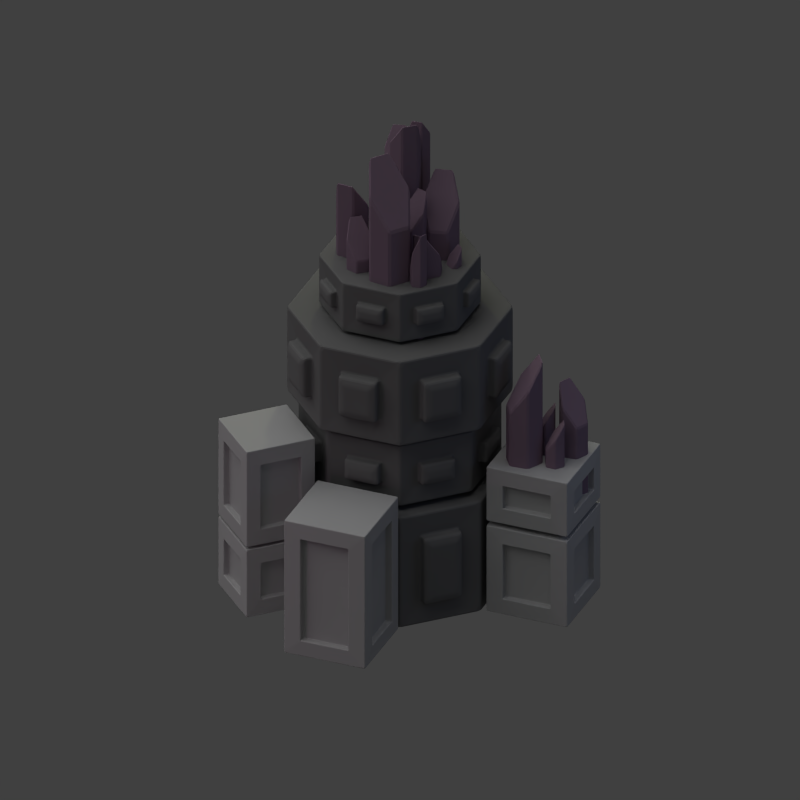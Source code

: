 # Source: millennium_cell.blend  (saved by Blender 2.69.0; exported with 4.5.12 LTS)
import bpy
from mathutils import Matrix  # noqa: F401  (used for matrix-valued properties, if any)

bpy.ops.wm.read_factory_settings(use_empty=True)
scene = bpy.context.scene
scene.name = 'Scene'

# ---- collections
col_collection_1 = bpy.data.collections.new('Collection 1'); scene.collection.children.link(col_collection_1)

# ---- materials (node trees are filled in below, after node groups)
mat_material_002 = bpy.data.materials.new('Material.002')
mat_material_002.alpha_threshold = 0.0
mat_material_002.use_transparent_shadow = False
mat_material_002.diffuse_color = (0.2598, 0.1813, 0.2448, 1.0)
mat_material_002.roughness = 0.5
mat_material_002.line_color = (0.0, 0.0, 0.0, 1.0)
mat_material = bpy.data.materials.new('Material')
mat_material.alpha_threshold = 0.0
mat_material.use_transparent_shadow = False
mat_material.diffuse_color = (0.4969, 0.4969, 0.4969, 1.0)
mat_material.roughness = 0.5
mat_material.line_color = (0.0, 0.0, 0.0, 1.0)
mat_material_001 = bpy.data.materials.new('Material.001')
mat_material_001.alpha_threshold = 0.0
mat_material_001.use_transparent_shadow = False
mat_material_001.diffuse_color = (0.1845, 0.1845, 0.1845, 1.0)
mat_material_001.roughness = 0.5
mat_material_001.line_color = (0.0, 0.0, 0.0, 1.0)

# ---- material node trees

# ---- world
world_world = bpy.data.worlds.new('World'); scene.world = world_world
world_world.color = (0.05088, 0.05088, 0.05088)
world_world.use_sun_shadow = False
world_world.sun_shadow_jitter_overblur = 0.0
world_world.cycles.sampling_method = 'MANUAL'
world_world.cycles.sample_map_resolution = 256

# ---- cameras
cam_camera = bpy.data.cameras.new('Camera')
cam_camera.type = 'ORTHO'
cam_camera.clip_end = 100.0
cam_camera.lens = 35.0
cam_camera.sensor_width = 32.0
cam_camera.sensor_height = 18.0
cam_camera.ortho_scale = 7.0
cam_camera.dof.focus_distance = 0.0
cam_camera.dof.aperture_fstop = 128.0

# ---- lights
light_point_001 = bpy.data.lights.new('Point.001', 'POINT')
light_point_001.color = (0.9202, 1.0, 0.5022)
light_point_001.transmission_factor = 0.0
light_point_001.energy = 50.0
light_point_001.shadow_buffer_clip_start = 0.5
light_point_001.shadow_soft_size = 0.1
light_point_001.shadow_maximum_resolution = 0.006
light_point_001.use_absolute_resolution = True
light_point_001.cycles.use_multiple_importance_sampling = False
light_point = bpy.data.lights.new('Point', 'POINT')
light_point.color = (1.0, 0.3752, 0.7897)
light_point.transmission_factor = 0.0
light_point.shadow_buffer_clip_start = 0.5
light_point.shadow_soft_size = 0.1
light_point.shadow_maximum_resolution = 0.006
light_point.use_absolute_resolution = True
light_point.cycles.use_multiple_importance_sampling = False
light_sun = bpy.data.lights.new('Sun', 'SUN')
light_sun.transmission_factor = 0.0
light_sun.angle = 1.571
light_sun.energy = 1.0
light_sun.shadow_buffer_clip_start = 0.5
light_sun.shadow_soft_size = 1.0
light_sun.shadow_cascade_max_distance = 1000.0
light_sun.cycles.use_multiple_importance_sampling = False
light_lamp = bpy.data.lights.new('Lamp', 'POINT')
light_lamp.color = (0.2646, 0.4485, 1.0)
light_lamp.transmission_factor = 0.0
light_lamp.cutoff_distance = 30.0
light_lamp.energy = 20.0
light_lamp.shadow_buffer_clip_start = 1.001
light_lamp.shadow_soft_size = 1.0
light_lamp.shadow_maximum_resolution = 0.006
light_lamp.use_absolute_resolution = True
light_lamp.cycles.use_multiple_importance_sampling = False

# ---- meshes
me_cylinder_034 = bpy.data.meshes.new('Cylinder.034')
me_cylinder_034.from_pydata([(0.0, 0.2327, -0.3851), (0.0, 0.2327, 1.223), (0.2016, 0.1164, -0.3851), (0.2016, 0.1164, 1.554), (0.2016, -0.1164, -0.3851), (0.2016, -0.1164, 1.554), (-2.035e-08, -0.2327, -0.3851), (-2.035e-08, -0.2327, 1.223), (-0.2016, -0.1164, -0.3851), (-0.2016, -0.1164, 0.8918), (-0.2016, 0.1164, -0.3851), (-0.2016, 0.1164, 0.8918)], [], [(0, 1, 3, 2), (2, 3, 5, 4), (4, 5, 7, 6), (6, 7, 9, 8), (3, 1, 11, 9, 7, 5), (10, 11, 1, 0), (8, 9, 11, 10), (0, 2, 4, 6, 8, 10)])
me_cylinder_034.materials.append(mat_material_002)
me_cylinder_034.use_remesh_preserve_volume = False
me_cylinder_034.use_remesh_preserve_attributes = False
me_cylinder_034.use_mirror_vertex_groups = False
me_cylinder_034.update()
me_cylinder_033 = bpy.data.meshes.new('Cylinder.033')
me_cylinder_033.from_pydata([(0.0, 0.2327, -0.3851), (0.0, 0.2327, 1.223), (0.2016, 0.1164, -0.3851), (0.2016, 0.1164, 1.554), (0.2016, -0.1164, -0.3851), (0.2016, -0.1164, 1.554), (-2.035e-08, -0.2327, -0.3851), (-2.035e-08, -0.2327, 1.223), (-0.2016, -0.1164, -0.3851), (-0.2016, -0.1164, 0.8918), (-0.2016, 0.1164, -0.3851), (-0.2016, 0.1164, 0.8918)], [], [(0, 1, 3, 2), (2, 3, 5, 4), (4, 5, 7, 6), (6, 7, 9, 8), (3, 1, 11, 9, 7, 5), (10, 11, 1, 0), (8, 9, 11, 10), (0, 2, 4, 6, 8, 10)])
me_cylinder_033.materials.append(mat_material_002)
me_cylinder_033.use_remesh_preserve_volume = False
me_cylinder_033.use_remesh_preserve_attributes = False
me_cylinder_033.use_mirror_vertex_groups = False
me_cylinder_033.update()
me_cylinder_032 = bpy.data.meshes.new('Cylinder.032')
me_cylinder_032.from_pydata([(0.0, 0.2327, -0.3851), (0.0, 0.2327, 1.223), (0.2016, 0.1164, -0.3851), (0.2016, 0.1164, 1.554), (0.2016, -0.1164, -0.3851), (0.2016, -0.1164, 1.554), (-2.035e-08, -0.2327, -0.3851), (-2.035e-08, -0.2327, 1.223), (-0.2016, -0.1164, -0.3851), (-0.2016, -0.1164, 0.8918), (-0.2016, 0.1164, -0.3851), (-0.2016, 0.1164, 0.8918)], [], [(0, 1, 3, 2), (2, 3, 5, 4), (4, 5, 7, 6), (6, 7, 9, 8), (3, 1, 11, 9, 7, 5), (10, 11, 1, 0), (8, 9, 11, 10), (0, 2, 4, 6, 8, 10)])
me_cylinder_032.materials.append(mat_material_002)
me_cylinder_032.use_remesh_preserve_volume = False
me_cylinder_032.use_remesh_preserve_attributes = False
me_cylinder_032.use_mirror_vertex_groups = False
me_cylinder_032.update()
me_cylinder_031 = bpy.data.meshes.new('Cylinder.031')
me_cylinder_031.from_pydata([(0.0, 0.2327, -0.3851), (0.0, 0.2327, 1.223), (0.2016, 0.1164, -0.3851), (0.2016, 0.1164, 1.554), (0.2016, -0.1164, -0.3851), (0.2016, -0.1164, 1.554), (-2.035e-08, -0.2327, -0.3851), (-2.035e-08, -0.2327, 1.223), (-0.2016, -0.1164, -0.3851), (-0.2016, -0.1164, 0.8918), (-0.2016, 0.1164, -0.3851), (-0.2016, 0.1164, 0.8918)], [], [(0, 1, 3, 2), (2, 3, 5, 4), (4, 5, 7, 6), (6, 7, 9, 8), (3, 1, 11, 9, 7, 5), (10, 11, 1, 0), (8, 9, 11, 10), (0, 2, 4, 6, 8, 10)])
me_cylinder_031.materials.append(mat_material_002)
me_cylinder_031.use_remesh_preserve_volume = False
me_cylinder_031.use_remesh_preserve_attributes = False
me_cylinder_031.use_mirror_vertex_groups = False
me_cylinder_031.update()
me_cube_009 = bpy.data.meshes.new('Cube.009')
me_cube_009.from_pydata([(1.0, 1.0, -1.0), (1.0, -1.0, -1.0), (-1.0, -1.0, -1.0), (-1.0, 1.0, -1.0), (1.0, 1.0, 1.499), (1.0, -1.0, 1.499), (-1.0, -1.0, 1.499), (-1.0, 1.0, 1.499), (1.016, 0.5879, -0.5879), (1.016, 0.5879, 1.087), (1.016, -0.5879, 1.087), (1.016, -0.5879, -0.5879), (0.5879, -1.016, -0.5879), (0.5879, -1.016, 1.087), (-0.5879, -1.016, 1.087), (-0.5879, -1.016, -0.5879), (-1.016, -0.5879, -0.5879), (-1.016, -0.5879, 1.087), (-1.016, 0.5879, 1.087), (-1.016, 0.5879, -0.5879), (0.5879, 1.016, 1.087), (0.5879, 1.016, -0.5879), (-0.5879, 1.016, -0.5879), (-0.5879, 1.016, 1.087), (0.8531, 0.5879, -0.5879), (0.8531, 0.5879, 1.087), (0.8531, -0.5879, 1.087), (0.8531, -0.5879, -0.5879), (0.5879, -0.8531, -0.5879), (0.5879, -0.8531, 1.087), (-0.5879, -0.8531, 1.087), (-0.5879, -0.8531, -0.5879), (-0.8531, -0.5879, -0.5879), (-0.8531, -0.5879, 1.087), (-0.8531, 0.5879, 1.087), (-0.8531, 0.5879, -0.5879), (0.5879, 0.8531, 1.087), (0.5879, 0.8531, -0.5879), (-0.5879, 0.8531, -0.5879), (-0.5879, 0.8531, 1.087)], [], [(0, 1, 2, 3), (4, 7, 6, 5), (11, 27, 26, 10), (10, 26, 25, 9), (9, 25, 24, 8), (24, 25, 26, 27), (4, 9, 8, 0), (5, 10, 9, 4), (1, 11, 10, 5), (0, 8, 11, 1), (5, 13, 12, 1), (6, 14, 13, 5), (2, 15, 14, 6), (1, 12, 15, 2), (6, 17, 16, 2), (7, 18, 17, 6), (3, 19, 18, 7), (2, 16, 19, 3), (0, 21, 20, 4), (3, 22, 21, 0), (7, 23, 22, 3), (4, 20, 23, 7), (8, 24, 27, 11), (28, 29, 30, 31), (13, 29, 28, 12), (14, 30, 29, 13), (15, 31, 30, 14), (12, 28, 31, 15), (32, 33, 34, 35), (17, 33, 32, 16), (18, 34, 33, 17), (19, 35, 34, 18), (16, 32, 35, 19), (36, 37, 38, 39), (21, 37, 36, 20), (22, 38, 37, 21), (23, 39, 38, 22), (20, 36, 39, 23)])
me_cube_009.materials.append(mat_material)
me_cube_009.use_remesh_preserve_volume = False
me_cube_009.use_remesh_preserve_attributes = False
me_cube_009.use_mirror_vertex_groups = False
me_cube_009.update()
me_cube_008 = bpy.data.meshes.new('Cube.008')
me_cube_008.from_pydata([(1.0, 1.0, -1.0), (1.0, -1.0, -1.0), (-1.0, -1.0, -1.0), (-1.0, 1.0, -1.0), (1.0, 1.0, 0.7695), (1.0, -1.0, 0.7695), (-1.0, -1.0, 0.7695), (-1.0, 1.0, 0.7695), (1.016, 0.5879, -0.5879), (1.016, 0.5879, 0.3574), (1.016, -0.5879, 0.3574), (1.016, -0.5879, -0.5879), (0.5879, -1.016, -0.5879), (0.5879, -1.016, 0.3574), (-0.5879, -1.016, 0.3574), (-0.5879, -1.016, -0.5879), (-1.016, -0.5879, -0.5879), (-1.016, -0.5879, 0.3574), (-1.016, 0.5879, 0.3574), (-1.016, 0.5879, -0.5879), (0.5879, 1.016, 0.3574), (0.5879, 1.016, -0.5879), (-0.5879, 1.016, -0.5879), (-0.5879, 1.016, 0.3574), (0.8531, 0.5879, -0.5879), (0.8531, 0.5879, 0.3574), (0.8531, -0.5879, 0.3574), (0.8531, -0.5879, -0.5879), (0.5879, -0.8531, -0.5879), (0.5879, -0.8531, 0.3574), (-0.5879, -0.8531, 0.3574), (-0.5879, -0.8531, -0.5879), (-0.8531, -0.5879, -0.5879), (-0.8531, -0.5879, 0.3574), (-0.8531, 0.5879, 0.3574), (-0.8531, 0.5879, -0.5879), (0.5879, 0.8531, 0.3574), (0.5879, 0.8531, -0.5879), (-0.5879, 0.8531, -0.5879), (-0.5879, 0.8531, 0.3574)], [], [(0, 1, 2, 3), (4, 7, 6, 5), (11, 27, 26, 10), (10, 26, 25, 9), (9, 25, 24, 8), (24, 25, 26, 27), (4, 9, 8, 0), (5, 10, 9, 4), (1, 11, 10, 5), (0, 8, 11, 1), (5, 13, 12, 1), (6, 14, 13, 5), (2, 15, 14, 6), (1, 12, 15, 2), (6, 17, 16, 2), (7, 18, 17, 6), (3, 19, 18, 7), (2, 16, 19, 3), (0, 21, 20, 4), (3, 22, 21, 0), (7, 23, 22, 3), (4, 20, 23, 7), (8, 24, 27, 11), (28, 29, 30, 31), (13, 29, 28, 12), (14, 30, 29, 13), (15, 31, 30, 14), (12, 28, 31, 15), (32, 33, 34, 35), (17, 33, 32, 16), (18, 34, 33, 17), (19, 35, 34, 18), (16, 32, 35, 19), (36, 37, 38, 39), (21, 37, 36, 20), (22, 38, 37, 21), (23, 39, 38, 22), (20, 36, 39, 23)])
me_cube_008.materials.append(mat_material)
me_cube_008.use_remesh_preserve_volume = False
me_cube_008.use_remesh_preserve_attributes = False
me_cube_008.use_mirror_vertex_groups = False
me_cube_008.update()
me_cube_007 = bpy.data.meshes.new('Cube.007')
me_cube_007.from_pydata([(1.0, 1.0, -1.099), (1.0, -1.0, -1.099), (-1.0, -1.0, -1.099), (-1.0, 1.0, -1.099), (1.0, 1.0, 2.386), (1.0, -1.0, 2.386), (-1.0, -1.0, 2.386), (-1.0, 1.0, 2.386), (1.016, 0.5879, -0.6872), (1.016, 0.5879, 1.974), (1.016, -0.5879, 1.974), (1.016, -0.5879, -0.6872), (0.5879, -1.016, -0.6872), (0.5879, -1.016, 1.974), (-0.5879, -1.016, 1.974), (-0.5879, -1.016, -0.6872), (-1.016, -0.5879, -0.6872), (-1.016, -0.5879, 1.974), (-1.016, 0.5879, 1.974), (-1.016, 0.5879, -0.6872), (0.5879, 1.016, 1.974), (0.5879, 1.016, -0.6872), (-0.5879, 1.016, -0.6872), (-0.5879, 1.016, 1.974), (0.8531, 0.5879, -0.6872), (0.8531, 0.5879, 1.974), (0.8531, -0.5879, 1.974), (0.8531, -0.5879, -0.6872), (0.5879, -0.8531, -0.6872), (0.5879, -0.8531, 1.974), (-0.5879, -0.8531, 1.974), (-0.5879, -0.8531, -0.6872), (-0.8531, -0.5879, -0.6872), (-0.8531, -0.5879, 1.974), (-0.8531, 0.5879, 1.974), (-0.8531, 0.5879, -0.6872), (0.5879, 0.8531, 1.974), (0.5879, 0.8531, -0.6872), (-0.5879, 0.8531, -0.6872), (-0.5879, 0.8531, 1.974)], [], [(0, 1, 2, 3), (4, 7, 6, 5), (11, 27, 26, 10), (10, 26, 25, 9), (9, 25, 24, 8), (24, 25, 26, 27), (4, 9, 8, 0), (5, 10, 9, 4), (1, 11, 10, 5), (0, 8, 11, 1), (5, 13, 12, 1), (6, 14, 13, 5), (2, 15, 14, 6), (1, 12, 15, 2), (6, 17, 16, 2), (7, 18, 17, 6), (3, 19, 18, 7), (2, 16, 19, 3), (0, 21, 20, 4), (3, 22, 21, 0), (7, 23, 22, 3), (4, 20, 23, 7), (8, 24, 27, 11), (28, 29, 30, 31), (13, 29, 28, 12), (14, 30, 29, 13), (15, 31, 30, 14), (12, 28, 31, 15), (32, 33, 34, 35), (17, 33, 32, 16), (18, 34, 33, 17), (19, 35, 34, 18), (16, 32, 35, 19), (36, 37, 38, 39), (21, 37, 36, 20), (22, 38, 37, 21), (23, 39, 38, 22), (20, 36, 39, 23)])
me_cube_007.materials.append(mat_material)
me_cube_007.use_remesh_preserve_volume = False
me_cube_007.use_remesh_preserve_attributes = False
me_cube_007.use_mirror_vertex_groups = False
me_cube_007.update()
me_cube_006 = bpy.data.meshes.new('Cube.006')
me_cube_006.from_pydata([(1.0, 1.0, -1.099), (1.0, -1.0, -1.099), (-1.0, -1.0, -1.099), (-1.0, 1.0, -1.099), (1.0, 1.0, 0.3108), (1.0, -1.0, 0.3108), (-1.0, -1.0, 0.3108), (-1.0, 1.0, 0.3108), (1.016, 0.5879, -0.6872), (1.016, 0.5879, -0.1013), (1.016, -0.5879, -0.1013), (1.016, -0.5879, -0.6872), (0.5879, -1.016, -0.6872), (0.5879, -1.016, -0.1013), (-0.5879, -1.016, -0.1013), (-0.5879, -1.016, -0.6872), (-1.016, -0.5879, -0.6872), (-1.016, -0.5879, -0.1013), (-1.016, 0.5879, -0.1013), (-1.016, 0.5879, -0.6872), (0.5879, 1.016, -0.1013), (0.5879, 1.016, -0.6872), (-0.5879, 1.016, -0.6872), (-0.5879, 1.016, -0.1013), (0.8531, 0.5879, -0.6872), (0.8531, 0.5879, -0.1013), (0.8531, -0.5879, -0.1013), (0.8531, -0.5879, -0.6872), (0.5879, -0.8531, -0.6872), (0.5879, -0.8531, -0.1013), (-0.5879, -0.8531, -0.1013), (-0.5879, -0.8531, -0.6872), (-0.8531, -0.5879, -0.6872), (-0.8531, -0.5879, -0.1013), (-0.8531, 0.5879, -0.1013), (-0.8531, 0.5879, -0.6872), (0.5879, 0.8531, -0.1013), (0.5879, 0.8531, -0.6872), (-0.5879, 0.8531, -0.6872), (-0.5879, 0.8531, -0.1013)], [], [(0, 1, 2, 3), (4, 7, 6, 5), (11, 27, 26, 10), (10, 26, 25, 9), (9, 25, 24, 8), (24, 25, 26, 27), (4, 9, 8, 0), (5, 10, 9, 4), (1, 11, 10, 5), (0, 8, 11, 1), (5, 13, 12, 1), (6, 14, 13, 5), (2, 15, 14, 6), (1, 12, 15, 2), (6, 17, 16, 2), (7, 18, 17, 6), (3, 19, 18, 7), (2, 16, 19, 3), (0, 21, 20, 4), (3, 22, 21, 0), (7, 23, 22, 3), (4, 20, 23, 7), (8, 24, 27, 11), (28, 29, 30, 31), (13, 29, 28, 12), (14, 30, 29, 13), (15, 31, 30, 14), (12, 28, 31, 15), (32, 33, 34, 35), (17, 33, 32, 16), (18, 34, 33, 17), (19, 35, 34, 18), (16, 32, 35, 19), (36, 37, 38, 39), (21, 37, 36, 20), (22, 38, 37, 21), (23, 39, 38, 22), (20, 36, 39, 23)])
me_cube_006.materials.append(mat_material)
me_cube_006.use_remesh_preserve_volume = False
me_cube_006.use_remesh_preserve_attributes = False
me_cube_006.use_mirror_vertex_groups = False
me_cube_006.update()
me_cube_005 = bpy.data.meshes.new('Cube.005')
me_cube_005.from_pydata([(1.0, 1.0, -1.099), (1.0, -1.0, -1.099), (-1.0, -1.0, -1.099), (-1.0, 1.0, -1.099), (1.0, 1.0, 1.156), (1.0, -1.0, 1.156), (-1.0, -1.0, 1.156), (-1.0, 1.0, 1.156), (1.016, 0.5879, -0.6872), (1.016, 0.5879, 0.744), (1.016, -0.5879, 0.744), (1.016, -0.5879, -0.6872), (0.5879, -1.016, -0.6872), (0.5879, -1.016, 0.744), (-0.5879, -1.016, 0.744), (-0.5879, -1.016, -0.6872), (-1.016, -0.5879, -0.6872), (-1.016, -0.5879, 0.744), (-1.016, 0.5879, 0.744), (-1.016, 0.5879, -0.6872), (0.5879, 1.016, 0.744), (0.5879, 1.016, -0.6872), (-0.5879, 1.016, -0.6872), (-0.5879, 1.016, 0.744), (0.8531, 0.5879, -0.6872), (0.8531, 0.5879, 0.744), (0.8531, -0.5879, 0.744), (0.8531, -0.5879, -0.6872), (0.5879, -0.8531, -0.6872), (0.5879, -0.8531, 0.744), (-0.5879, -0.8531, 0.744), (-0.5879, -0.8531, -0.6872), (-0.8531, -0.5879, -0.6872), (-0.8531, -0.5879, 0.744), (-0.8531, 0.5879, 0.744), (-0.8531, 0.5879, -0.6872), (0.5879, 0.8531, 0.744), (0.5879, 0.8531, -0.6872), (-0.5879, 0.8531, -0.6872), (-0.5879, 0.8531, 0.744)], [], [(0, 1, 2, 3), (4, 7, 6, 5), (11, 27, 26, 10), (10, 26, 25, 9), (9, 25, 24, 8), (24, 25, 26, 27), (4, 9, 8, 0), (5, 10, 9, 4), (1, 11, 10, 5), (0, 8, 11, 1), (5, 13, 12, 1), (6, 14, 13, 5), (2, 15, 14, 6), (1, 12, 15, 2), (6, 17, 16, 2), (7, 18, 17, 6), (3, 19, 18, 7), (2, 16, 19, 3), (0, 21, 20, 4), (3, 22, 21, 0), (7, 23, 22, 3), (4, 20, 23, 7), (8, 24, 27, 11), (28, 29, 30, 31), (13, 29, 28, 12), (14, 30, 29, 13), (15, 31, 30, 14), (12, 28, 31, 15), (32, 33, 34, 35), (17, 33, 32, 16), (18, 34, 33, 17), (19, 35, 34, 18), (16, 32, 35, 19), (36, 37, 38, 39), (21, 37, 36, 20), (22, 38, 37, 21), (23, 39, 38, 22), (20, 36, 39, 23)])
me_cube_005.materials.append(mat_material)
me_cube_005.use_remesh_preserve_volume = False
me_cube_005.use_remesh_preserve_attributes = False
me_cube_005.use_mirror_vertex_groups = False
me_cube_005.update()
me_cylinder_030 = bpy.data.meshes.new('Cylinder.030')
me_cylinder_030.from_pydata([(0.0, 1.0, -0.4326), (0.0, 1.0, 0.2491), (0.7071, 0.7071, -0.4326), (0.7071, 0.7071, 0.2491), (1.0, -4.371e-08, -0.4326), (1.0, -4.371e-08, 0.2491), (0.7071, -0.7071, -0.4326), (0.7071, -0.7071, 0.2491), (-8.742e-08, -1.0, -0.4326), (-8.742e-08, -1.0, 0.2491), (-0.7071, -0.7071, -0.4326), (-0.7071, -0.7071, 0.2491), (-1.0, 1.192e-08, -0.4326), (-1.0, 1.192e-08, 0.2491), (-0.7071, 0.7071, -0.4326), (-0.7071, 0.7071, 0.2491), (0.1809, 0.9094, -0.2045), (0.1809, 0.9094, 0.02098), (0.5151, 0.7709, 0.02098), (0.5151, 0.7709, -0.2045), (0.7709, 0.5151, -0.2045), (0.7709, 0.5151, 0.02098), (0.9094, 0.1809, 0.02098), (0.9094, 0.1809, -0.2045), (0.9094, -0.1809, -0.2045), (0.9094, -0.1809, 0.02098), (0.7709, -0.5151, 0.02098), (0.7709, -0.5151, -0.2045), (0.5151, -0.7709, -0.2045), (0.5151, -0.7709, 0.02098), (0.1809, -0.9094, 0.02098), (0.1809, -0.9094, -0.2045), (-0.1809, -0.9094, -0.2045), (-0.1809, -0.9094, 0.02098), (-0.5151, -0.7709, 0.02098), (-0.5151, -0.7709, -0.2045), (-0.7709, -0.5151, -0.2045), (-0.7709, -0.5151, 0.02098), (-0.9094, -0.1809, 0.02098), (-0.9094, -0.1809, -0.2045), (-0.5151, 0.7709, -0.2045), (-0.5151, 0.7709, 0.02098), (-0.1809, 0.9094, 0.02098), (-0.1809, 0.9094, -0.2045), (-0.9094, 0.1809, -0.2045), (-0.9094, 0.1809, 0.02098), (-0.7709, 0.5151, 0.02098), (-0.7709, 0.5151, -0.2045), (0.2142, 0.9897, -0.2045), (0.2142, 0.9897, 0.02098), (0.5484, 0.8513, 0.02098), (0.5484, 0.8513, -0.2045), (0.8513, 0.5484, -0.2045), (0.8513, 0.5484, 0.02098), (0.9897, 0.2142, 0.02098), (0.9897, 0.2142, -0.2045), (0.9897, -0.2142, -0.2045), (0.9897, -0.2142, 0.02098), (0.8513, -0.5484, 0.02098), (0.8513, -0.5484, -0.2045), (0.5484, -0.8513, -0.2045), (0.5484, -0.8513, 0.02098), (0.2142, -0.9897, 0.02098), (0.2142, -0.9897, -0.2045), (-0.2142, -0.9897, -0.2045), (-0.2142, -0.9897, 0.02098), (-0.5484, -0.8513, 0.02098), (-0.5484, -0.8513, -0.2045), (-0.8513, -0.5484, -0.2045), (-0.8513, -0.5484, 0.02098), (-0.9897, -0.2142, 0.02098), (-0.9897, -0.2142, -0.2045), (-0.5484, 0.8513, -0.2045), (-0.5484, 0.8513, 0.02098), (-0.2142, 0.9897, 0.02098), (-0.2142, 0.9897, -0.2045), (-0.9897, 0.2142, -0.2045), (-0.9897, 0.2142, 0.02098), (-0.8513, 0.5484, 0.02098), (-0.8513, 0.5484, -0.2045), (0.895, 0.5022, -0.1373), (0.895, 0.5022, -0.04625), (0.988, 0.2778, -0.04625), (0.988, 0.2778, -0.1373), (0.2778, 0.988, -0.1373), (0.2778, 0.988, -0.04625), (0.5022, 0.895, -0.04625), (0.5022, 0.895, -0.1373), (0.988, -0.2778, -0.1373), (0.988, -0.2778, -0.04625), (0.895, -0.5022, -0.04625), (0.895, -0.5022, -0.1373), (0.5022, -0.895, -0.1373), (0.5022, -0.895, -0.04625), (0.2778, -0.988, -0.04625), (0.2778, -0.988, -0.1373), (-0.2778, -0.988, -0.1373), (-0.2778, -0.988, -0.04625), (-0.5022, -0.895, -0.04625), (-0.5022, -0.895, -0.1373), (-0.895, -0.5022, -0.1373), (-0.895, -0.5022, -0.04625), (-0.988, -0.2778, -0.04625), (-0.988, -0.2778, -0.1373), (-0.5022, 0.895, -0.1373), (-0.5022, 0.895, -0.04625), (-0.2778, 0.988, -0.04625), (-0.2778, 0.988, -0.1373), (-0.988, 0.2778, -0.1373), (-0.988, 0.2778, -0.04625), (-0.895, 0.5022, -0.04625), (-0.895, 0.5022, -0.1373)], [], [(22, 54, 53, 21), (21, 53, 52, 20), (16, 48, 51, 19), (19, 51, 50, 18), (18, 50, 49, 17), (3, 1, 15, 13, 11, 9, 7, 5), (17, 49, 48, 16), (0, 2, 4, 6, 8, 10, 12, 14), (50, 86, 85, 49), (1, 17, 16, 0), (3, 18, 17, 1), (2, 19, 18, 3), (0, 16, 19, 2), (49, 85, 84, 48), (3, 21, 20, 2), (5, 22, 21, 3), (4, 23, 22, 5), (2, 20, 23, 4), (84, 85, 86, 87), (5, 25, 24, 4), (7, 26, 25, 5), (6, 27, 26, 7), (4, 24, 27, 6), (52, 80, 83, 55), (7, 29, 28, 6), (9, 30, 29, 7), (8, 31, 30, 9), (6, 28, 31, 8), (55, 83, 82, 54), (9, 33, 32, 8), (11, 34, 33, 9), (10, 35, 34, 11), (8, 32, 35, 10), (54, 82, 81, 53), (11, 37, 36, 10), (13, 38, 37, 11), (12, 39, 38, 13), (10, 36, 39, 12), (53, 81, 80, 52), (15, 41, 40, 14), (1, 42, 41, 15), (0, 43, 42, 1), (14, 40, 43, 0), (80, 81, 82, 83), (13, 45, 44, 12), (15, 46, 45, 13), (14, 47, 46, 15), (12, 44, 47, 14), (23, 55, 54, 22), (20, 52, 55, 23), (25, 57, 56, 24), (26, 58, 57, 25), (27, 59, 58, 26), (24, 56, 59, 27), (29, 61, 60, 28), (30, 62, 61, 29), (31, 63, 62, 30), (28, 60, 63, 31), (33, 65, 64, 32), (34, 66, 65, 33), (35, 67, 66, 34), (32, 64, 67, 35), (37, 69, 68, 36), (38, 70, 69, 37), (39, 71, 70, 38), (36, 68, 71, 39), (41, 73, 72, 40), (42, 74, 73, 41), (43, 75, 74, 42), (40, 72, 75, 43), (45, 77, 76, 44), (46, 78, 77, 45), (47, 79, 78, 46), (44, 76, 79, 47), (51, 87, 86, 50), (48, 84, 87, 51), (88, 89, 90, 91), (57, 89, 88, 56), (58, 90, 89, 57), (59, 91, 90, 58), (56, 88, 91, 59), (92, 93, 94, 95), (61, 93, 92, 60), (62, 94, 93, 61), (63, 95, 94, 62), (60, 92, 95, 63), (96, 97, 98, 99), (65, 97, 96, 64), (66, 98, 97, 65), (67, 99, 98, 66), (64, 96, 99, 67), (100, 101, 102, 103), (69, 101, 100, 68), (70, 102, 101, 69), (71, 103, 102, 70), (68, 100, 103, 71), (104, 105, 106, 107), (73, 105, 104, 72), (74, 106, 105, 73), (75, 107, 106, 74), (72, 104, 107, 75), (108, 109, 110, 111), (77, 109, 108, 76), (78, 110, 109, 77), (79, 111, 110, 78), (76, 108, 111, 79)])
me_cylinder_030.materials.append(mat_material_001)
me_cylinder_030.use_remesh_preserve_volume = False
me_cylinder_030.use_remesh_preserve_attributes = False
me_cylinder_030.use_mirror_vertex_groups = False
me_cylinder_030.update()
me_cylinder_029 = bpy.data.meshes.new('Cylinder.029')
me_cylinder_029.from_pydata([(0.0, 1.0, -0.4326), (0.0, 1.0, 0.4272), (0.7071, 0.7071, -0.4326), (0.7071, 0.7071, 0.4272), (1.0, -4.371e-08, -0.4326), (1.0, -4.371e-08, 0.4272), (0.7071, -0.7071, -0.4326), (0.7071, -0.7071, 0.4272), (-8.742e-08, -1.0, -0.4326), (-8.742e-08, -1.0, 0.4272), (-0.7071, -0.7071, -0.4326), (-0.7071, -0.7071, 0.4272), (-1.0, 1.192e-08, -0.4326), (-1.0, 1.192e-08, 0.4272), (-0.7071, 0.7071, -0.4326), (-0.7071, 0.7071, 0.4272), (0.1809, 0.9094, -0.2045), (0.1809, 0.9094, 0.1991), (0.5151, 0.7709, 0.1991), (0.5151, 0.7709, -0.2045), (0.7709, 0.5151, -0.2045), (0.7709, 0.5151, 0.1991), (0.9094, 0.1809, 0.1991), (0.9094, 0.1809, -0.2045), (0.9094, -0.1809, -0.2045), (0.9094, -0.1809, 0.1991), (0.7709, -0.5151, 0.1991), (0.7709, -0.5151, -0.2045), (0.5151, -0.7709, -0.2045), (0.5151, -0.7709, 0.1991), (0.1809, -0.9094, 0.1991), (0.1809, -0.9094, -0.2045), (-0.1809, -0.9094, -0.2045), (-0.1809, -0.9094, 0.1991), (-0.5151, -0.7709, 0.1991), (-0.5151, -0.7709, -0.2045), (-0.7709, -0.5151, -0.2045), (-0.7709, -0.5151, 0.1991), (-0.9094, -0.1809, 0.1991), (-0.9094, -0.1809, -0.2045), (-0.5151, 0.7709, -0.2045), (-0.5151, 0.7709, 0.1991), (-0.1809, 0.9094, 0.1991), (-0.1809, 0.9094, -0.2045), (-0.9094, 0.1809, -0.2045), (-0.9094, 0.1809, 0.1991), (-0.7709, 0.5151, 0.1991), (-0.7709, 0.5151, -0.2045), (0.2142, 0.9897, -0.2045), (0.2142, 0.9897, 0.1991), (0.5484, 0.8513, 0.1991), (0.5484, 0.8513, -0.2045), (0.8513, 0.5484, -0.2045), (0.8513, 0.5484, 0.1991), (0.9897, 0.2142, 0.1991), (0.9897, 0.2142, -0.2045), (0.9897, -0.2142, -0.2045), (0.9897, -0.2142, 0.1991), (0.8513, -0.5484, 0.1991), (0.8513, -0.5484, -0.2045), (0.5484, -0.8513, -0.2045), (0.5484, -0.8513, 0.1991), (0.2142, -0.9897, 0.1991), (0.2142, -0.9897, -0.2045), (-0.2142, -0.9897, -0.2045), (-0.2142, -0.9897, 0.1991), (-0.5484, -0.8513, 0.1991), (-0.5484, -0.8513, -0.2045), (-0.8513, -0.5484, -0.2045), (-0.8513, -0.5484, 0.1991), (-0.9897, -0.2142, 0.1991), (-0.9897, -0.2142, -0.2045), (-0.5484, 0.8513, -0.2045), (-0.5484, 0.8513, 0.1991), (-0.2142, 0.9897, 0.1991), (-0.2142, 0.9897, -0.2045), (-0.9897, 0.2142, -0.2045), (-0.9897, 0.2142, 0.1991), (-0.8513, 0.5484, 0.1991), (-0.8513, 0.5484, -0.2045), (0.895, 0.5022, -0.1373), (0.895, 0.5022, 0.1318), (0.988, 0.2778, 0.1318), (0.988, 0.2778, -0.1373), (0.2778, 0.988, -0.1373), (0.2778, 0.988, 0.1318), (0.5022, 0.895, 0.1318), (0.5022, 0.895, -0.1373), (0.988, -0.2778, -0.1373), (0.988, -0.2778, 0.1318), (0.895, -0.5022, 0.1318), (0.895, -0.5022, -0.1373), (0.5022, -0.895, -0.1373), (0.5022, -0.895, 0.1318), (0.2778, -0.988, 0.1318), (0.2778, -0.988, -0.1373), (-0.2778, -0.988, -0.1373), (-0.2778, -0.988, 0.1318), (-0.5022, -0.895, 0.1318), (-0.5022, -0.895, -0.1373), (-0.895, -0.5022, -0.1373), (-0.895, -0.5022, 0.1318), (-0.988, -0.2778, 0.1318), (-0.988, -0.2778, -0.1373), (-0.5022, 0.895, -0.1373), (-0.5022, 0.895, 0.1318), (-0.2778, 0.988, 0.1318), (-0.2778, 0.988, -0.1373), (-0.988, 0.2778, -0.1373), (-0.988, 0.2778, 0.1318), (-0.895, 0.5022, 0.1318), (-0.895, 0.5022, -0.1373)], [], [(22, 54, 53, 21), (21, 53, 52, 20), (16, 48, 51, 19), (19, 51, 50, 18), (18, 50, 49, 17), (3, 1, 15, 13, 11, 9, 7, 5), (17, 49, 48, 16), (0, 2, 4, 6, 8, 10, 12, 14), (50, 86, 85, 49), (1, 17, 16, 0), (3, 18, 17, 1), (2, 19, 18, 3), (0, 16, 19, 2), (49, 85, 84, 48), (3, 21, 20, 2), (5, 22, 21, 3), (4, 23, 22, 5), (2, 20, 23, 4), (84, 85, 86, 87), (5, 25, 24, 4), (7, 26, 25, 5), (6, 27, 26, 7), (4, 24, 27, 6), (52, 80, 83, 55), (7, 29, 28, 6), (9, 30, 29, 7), (8, 31, 30, 9), (6, 28, 31, 8), (55, 83, 82, 54), (9, 33, 32, 8), (11, 34, 33, 9), (10, 35, 34, 11), (8, 32, 35, 10), (54, 82, 81, 53), (11, 37, 36, 10), (13, 38, 37, 11), (12, 39, 38, 13), (10, 36, 39, 12), (53, 81, 80, 52), (15, 41, 40, 14), (1, 42, 41, 15), (0, 43, 42, 1), (14, 40, 43, 0), (80, 81, 82, 83), (13, 45, 44, 12), (15, 46, 45, 13), (14, 47, 46, 15), (12, 44, 47, 14), (23, 55, 54, 22), (20, 52, 55, 23), (25, 57, 56, 24), (26, 58, 57, 25), (27, 59, 58, 26), (24, 56, 59, 27), (29, 61, 60, 28), (30, 62, 61, 29), (31, 63, 62, 30), (28, 60, 63, 31), (33, 65, 64, 32), (34, 66, 65, 33), (35, 67, 66, 34), (32, 64, 67, 35), (37, 69, 68, 36), (38, 70, 69, 37), (39, 71, 70, 38), (36, 68, 71, 39), (41, 73, 72, 40), (42, 74, 73, 41), (43, 75, 74, 42), (40, 72, 75, 43), (45, 77, 76, 44), (46, 78, 77, 45), (47, 79, 78, 46), (44, 76, 79, 47), (51, 87, 86, 50), (48, 84, 87, 51), (88, 89, 90, 91), (57, 89, 88, 56), (58, 90, 89, 57), (59, 91, 90, 58), (56, 88, 91, 59), (92, 93, 94, 95), (61, 93, 92, 60), (62, 94, 93, 61), (63, 95, 94, 62), (60, 92, 95, 63), (96, 97, 98, 99), (65, 97, 96, 64), (66, 98, 97, 65), (67, 99, 98, 66), (64, 96, 99, 67), (100, 101, 102, 103), (69, 101, 100, 68), (70, 102, 101, 69), (71, 103, 102, 70), (68, 100, 103, 71), (104, 105, 106, 107), (73, 105, 104, 72), (74, 106, 105, 73), (75, 107, 106, 74), (72, 104, 107, 75), (108, 109, 110, 111), (77, 109, 108, 76), (78, 110, 109, 77), (79, 111, 110, 78), (76, 108, 111, 79)])
me_cylinder_029.materials.append(mat_material_001)
me_cylinder_029.use_remesh_preserve_volume = False
me_cylinder_029.use_remesh_preserve_attributes = False
me_cylinder_029.use_mirror_vertex_groups = False
me_cylinder_029.update()
me_cylinder_028 = bpy.data.meshes.new('Cylinder.028')
me_cylinder_028.from_pydata([(0.0, 1.0, -0.4326), (0.0, 1.0, 0.2491), (0.7071, 0.7071, -0.4326), (0.7071, 0.7071, 0.2491), (1.0, -4.371e-08, -0.4326), (1.0, -4.371e-08, 0.2491), (0.7071, -0.7071, -0.4326), (0.7071, -0.7071, 0.2491), (-8.742e-08, -1.0, -0.4326), (-8.742e-08, -1.0, 0.2491), (-0.7071, -0.7071, -0.4326), (-0.7071, -0.7071, 0.2491), (-1.0, 1.192e-08, -0.4326), (-1.0, 1.192e-08, 0.2491), (-0.7071, 0.7071, -0.4326), (-0.7071, 0.7071, 0.2491), (0.1809, 0.9094, -0.2045), (0.1809, 0.9094, 0.02098), (0.5151, 0.7709, 0.02098), (0.5151, 0.7709, -0.2045), (0.7709, 0.5151, -0.2045), (0.7709, 0.5151, 0.02098), (0.9094, 0.1809, 0.02098), (0.9094, 0.1809, -0.2045), (0.9094, -0.1809, -0.2045), (0.9094, -0.1809, 0.02098), (0.7709, -0.5151, 0.02098), (0.7709, -0.5151, -0.2045), (0.5151, -0.7709, -0.2045), (0.5151, -0.7709, 0.02098), (0.1809, -0.9094, 0.02098), (0.1809, -0.9094, -0.2045), (-0.1809, -0.9094, -0.2045), (-0.1809, -0.9094, 0.02098), (-0.5151, -0.7709, 0.02098), (-0.5151, -0.7709, -0.2045), (-0.7709, -0.5151, -0.2045), (-0.7709, -0.5151, 0.02098), (-0.9094, -0.1809, 0.02098), (-0.9094, -0.1809, -0.2045), (-0.5151, 0.7709, -0.2045), (-0.5151, 0.7709, 0.02098), (-0.1809, 0.9094, 0.02098), (-0.1809, 0.9094, -0.2045), (-0.9094, 0.1809, -0.2045), (-0.9094, 0.1809, 0.02098), (-0.7709, 0.5151, 0.02098), (-0.7709, 0.5151, -0.2045), (0.2142, 0.9897, -0.2045), (0.2142, 0.9897, 0.02098), (0.5484, 0.8513, 0.02098), (0.5484, 0.8513, -0.2045), (0.8513, 0.5484, -0.2045), (0.8513, 0.5484, 0.02098), (0.9897, 0.2142, 0.02098), (0.9897, 0.2142, -0.2045), (0.9897, -0.2142, -0.2045), (0.9897, -0.2142, 0.02098), (0.8513, -0.5484, 0.02098), (0.8513, -0.5484, -0.2045), (0.5484, -0.8513, -0.2045), (0.5484, -0.8513, 0.02098), (0.2142, -0.9897, 0.02098), (0.2142, -0.9897, -0.2045), (-0.2142, -0.9897, -0.2045), (-0.2142, -0.9897, 0.02098), (-0.5484, -0.8513, 0.02098), (-0.5484, -0.8513, -0.2045), (-0.8513, -0.5484, -0.2045), (-0.8513, -0.5484, 0.02098), (-0.9897, -0.2142, 0.02098), (-0.9897, -0.2142, -0.2045), (-0.5484, 0.8513, -0.2045), (-0.5484, 0.8513, 0.02098), (-0.2142, 0.9897, 0.02098), (-0.2142, 0.9897, -0.2045), (-0.9897, 0.2142, -0.2045), (-0.9897, 0.2142, 0.02098), (-0.8513, 0.5484, 0.02098), (-0.8513, 0.5484, -0.2045), (0.895, 0.5022, -0.1373), (0.895, 0.5022, -0.04625), (0.988, 0.2778, -0.04625), (0.988, 0.2778, -0.1373), (0.2778, 0.988, -0.1373), (0.2778, 0.988, -0.04625), (0.5022, 0.895, -0.04625), (0.5022, 0.895, -0.1373), (0.988, -0.2778, -0.1373), (0.988, -0.2778, -0.04625), (0.895, -0.5022, -0.04625), (0.895, -0.5022, -0.1373), (0.5022, -0.895, -0.1373), (0.5022, -0.895, -0.04625), (0.2778, -0.988, -0.04625), (0.2778, -0.988, -0.1373), (-0.2778, -0.988, -0.1373), (-0.2778, -0.988, -0.04625), (-0.5022, -0.895, -0.04625), (-0.5022, -0.895, -0.1373), (-0.895, -0.5022, -0.1373), (-0.895, -0.5022, -0.04625), (-0.988, -0.2778, -0.04625), (-0.988, -0.2778, -0.1373), (-0.5022, 0.895, -0.1373), (-0.5022, 0.895, -0.04625), (-0.2778, 0.988, -0.04625), (-0.2778, 0.988, -0.1373), (-0.988, 0.2778, -0.1373), (-0.988, 0.2778, -0.04625), (-0.895, 0.5022, -0.04625), (-0.895, 0.5022, -0.1373)], [], [(22, 54, 53, 21), (21, 53, 52, 20), (16, 48, 51, 19), (19, 51, 50, 18), (18, 50, 49, 17), (3, 1, 15, 13, 11, 9, 7, 5), (17, 49, 48, 16), (0, 2, 4, 6, 8, 10, 12, 14), (50, 86, 85, 49), (1, 17, 16, 0), (3, 18, 17, 1), (2, 19, 18, 3), (0, 16, 19, 2), (49, 85, 84, 48), (3, 21, 20, 2), (5, 22, 21, 3), (4, 23, 22, 5), (2, 20, 23, 4), (84, 85, 86, 87), (5, 25, 24, 4), (7, 26, 25, 5), (6, 27, 26, 7), (4, 24, 27, 6), (52, 80, 83, 55), (7, 29, 28, 6), (9, 30, 29, 7), (8, 31, 30, 9), (6, 28, 31, 8), (55, 83, 82, 54), (9, 33, 32, 8), (11, 34, 33, 9), (10, 35, 34, 11), (8, 32, 35, 10), (54, 82, 81, 53), (11, 37, 36, 10), (13, 38, 37, 11), (12, 39, 38, 13), (10, 36, 39, 12), (53, 81, 80, 52), (15, 41, 40, 14), (1, 42, 41, 15), (0, 43, 42, 1), (14, 40, 43, 0), (80, 81, 82, 83), (13, 45, 44, 12), (15, 46, 45, 13), (14, 47, 46, 15), (12, 44, 47, 14), (23, 55, 54, 22), (20, 52, 55, 23), (25, 57, 56, 24), (26, 58, 57, 25), (27, 59, 58, 26), (24, 56, 59, 27), (29, 61, 60, 28), (30, 62, 61, 29), (31, 63, 62, 30), (28, 60, 63, 31), (33, 65, 64, 32), (34, 66, 65, 33), (35, 67, 66, 34), (32, 64, 67, 35), (37, 69, 68, 36), (38, 70, 69, 37), (39, 71, 70, 38), (36, 68, 71, 39), (41, 73, 72, 40), (42, 74, 73, 41), (43, 75, 74, 42), (40, 72, 75, 43), (45, 77, 76, 44), (46, 78, 77, 45), (47, 79, 78, 46), (44, 76, 79, 47), (51, 87, 86, 50), (48, 84, 87, 51), (88, 89, 90, 91), (57, 89, 88, 56), (58, 90, 89, 57), (59, 91, 90, 58), (56, 88, 91, 59), (92, 93, 94, 95), (61, 93, 92, 60), (62, 94, 93, 61), (63, 95, 94, 62), (60, 92, 95, 63), (96, 97, 98, 99), (65, 97, 96, 64), (66, 98, 97, 65), (67, 99, 98, 66), (64, 96, 99, 67), (100, 101, 102, 103), (69, 101, 100, 68), (70, 102, 101, 69), (71, 103, 102, 70), (68, 100, 103, 71), (104, 105, 106, 107), (73, 105, 104, 72), (74, 106, 105, 73), (75, 107, 106, 74), (72, 104, 107, 75), (108, 109, 110, 111), (77, 109, 108, 76), (78, 110, 109, 77), (79, 111, 110, 78), (76, 108, 111, 79)])
me_cylinder_028.materials.append(mat_material_001)
me_cylinder_028.use_remesh_preserve_volume = False
me_cylinder_028.use_remesh_preserve_attributes = False
me_cylinder_028.use_mirror_vertex_groups = False
me_cylinder_028.update()
me_cylinder_001 = bpy.data.meshes.new('Cylinder.001')
me_cylinder_001.from_pydata([(0.0, 1.0, -0.4326), (0.0, 1.0, 0.678), (0.7071, 0.7071, -0.4326), (0.7071, 0.7071, 0.678), (1.0, -4.371e-08, -0.4326), (1.0, -4.371e-08, 0.678), (0.7071, -0.7071, -0.4326), (0.7071, -0.7071, 0.678), (-8.742e-08, -1.0, -0.4326), (-8.742e-08, -1.0, 0.678), (-0.7071, -0.7071, -0.4326), (-0.7071, -0.7071, 0.678), (-1.0, 1.192e-08, -0.4326), (-1.0, 1.192e-08, 0.678), (-0.7071, 0.7071, -0.4326), (-0.7071, 0.7071, 0.678), (0.1809, 0.9094, -0.2045), (0.1809, 0.9094, 0.4499), (0.5151, 0.7709, 0.4499), (0.5151, 0.7709, -0.2045), (0.7709, 0.5151, -0.2045), (0.7709, 0.5151, 0.4499), (0.9094, 0.1809, 0.4499), (0.9094, 0.1809, -0.2045), (0.9094, -0.1809, -0.2045), (0.9094, -0.1809, 0.4499), (0.7709, -0.5151, 0.4499), (0.7709, -0.5151, -0.2045), (0.5151, -0.7709, -0.2045), (0.5151, -0.7709, 0.4499), (0.1809, -0.9094, 0.4499), (0.1809, -0.9094, -0.2045), (-0.1809, -0.9094, -0.2045), (-0.1809, -0.9094, 0.4499), (-0.5151, -0.7709, 0.4499), (-0.5151, -0.7709, -0.2045), (-0.7709, -0.5151, -0.2045), (-0.7709, -0.5151, 0.4499), (-0.9094, -0.1809, 0.4499), (-0.9094, -0.1809, -0.2045), (-0.5151, 0.7709, -0.2045), (-0.5151, 0.7709, 0.4499), (-0.1809, 0.9094, 0.4499), (-0.1809, 0.9094, -0.2045), (-0.9094, 0.1809, -0.2045), (-0.9094, 0.1809, 0.4499), (-0.7709, 0.5151, 0.4499), (-0.7709, 0.5151, -0.2045), (0.2142, 0.9897, -0.2045), (0.2142, 0.9897, 0.4499), (0.5484, 0.8513, 0.4499), (0.5484, 0.8513, -0.2045), (0.8513, 0.5484, -0.2045), (0.8513, 0.5484, 0.4499), (0.9897, 0.2142, 0.4499), (0.9897, 0.2142, -0.2045), (0.9897, -0.2142, -0.2045), (0.9897, -0.2142, 0.4499), (0.8513, -0.5484, 0.4499), (0.8513, -0.5484, -0.2045), (0.5484, -0.8513, -0.2045), (0.5484, -0.8513, 0.4499), (0.2142, -0.9897, 0.4499), (0.2142, -0.9897, -0.2045), (-0.2142, -0.9897, -0.2045), (-0.2142, -0.9897, 0.4499), (-0.5484, -0.8513, 0.4499), (-0.5484, -0.8513, -0.2045), (-0.8513, -0.5484, -0.2045), (-0.8513, -0.5484, 0.4499), (-0.9897, -0.2142, 0.4499), (-0.9897, -0.2142, -0.2045), (-0.5484, 0.8513, -0.2045), (-0.5484, 0.8513, 0.4499), (-0.2142, 0.9897, 0.4499), (-0.2142, 0.9897, -0.2045), (-0.9897, 0.2142, -0.2045), (-0.9897, 0.2142, 0.4499), (-0.8513, 0.5484, 0.4499), (-0.8513, 0.5484, -0.2045), (0.895, 0.5022, -0.1373), (0.895, 0.5022, 0.3826), (0.988, 0.2778, 0.3826), (0.988, 0.2778, -0.1373), (0.2778, 0.988, -0.1373), (0.2778, 0.988, 0.3826), (0.5022, 0.895, 0.3826), (0.5022, 0.895, -0.1373), (0.988, -0.2778, -0.1373), (0.988, -0.2778, 0.3826), (0.895, -0.5022, 0.3826), (0.895, -0.5022, -0.1373), (0.5022, -0.895, -0.1373), (0.5022, -0.895, 0.3826), (0.2778, -0.988, 0.3826), (0.2778, -0.988, -0.1373), (-0.2778, -0.988, -0.1373), (-0.2778, -0.988, 0.3826), (-0.5022, -0.895, 0.3826), (-0.5022, -0.895, -0.1373), (-0.895, -0.5022, -0.1373), (-0.895, -0.5022, 0.3826), (-0.988, -0.2778, 0.3826), (-0.988, -0.2778, -0.1373), (-0.5022, 0.895, -0.1373), (-0.5022, 0.895, 0.3826), (-0.2778, 0.988, 0.3826), (-0.2778, 0.988, -0.1373), (-0.988, 0.2778, -0.1373), (-0.988, 0.2778, 0.3826), (-0.895, 0.5022, 0.3826), (-0.895, 0.5022, -0.1373)], [], [(22, 54, 53, 21), (21, 53, 52, 20), (16, 48, 51, 19), (19, 51, 50, 18), (18, 50, 49, 17), (3, 1, 15, 13, 11, 9, 7, 5), (17, 49, 48, 16), (0, 2, 4, 6, 8, 10, 12, 14), (50, 86, 85, 49), (1, 17, 16, 0), (3, 18, 17, 1), (2, 19, 18, 3), (0, 16, 19, 2), (49, 85, 84, 48), (3, 21, 20, 2), (5, 22, 21, 3), (4, 23, 22, 5), (2, 20, 23, 4), (84, 85, 86, 87), (5, 25, 24, 4), (7, 26, 25, 5), (6, 27, 26, 7), (4, 24, 27, 6), (52, 80, 83, 55), (7, 29, 28, 6), (9, 30, 29, 7), (8, 31, 30, 9), (6, 28, 31, 8), (55, 83, 82, 54), (9, 33, 32, 8), (11, 34, 33, 9), (10, 35, 34, 11), (8, 32, 35, 10), (54, 82, 81, 53), (11, 37, 36, 10), (13, 38, 37, 11), (12, 39, 38, 13), (10, 36, 39, 12), (53, 81, 80, 52), (15, 41, 40, 14), (1, 42, 41, 15), (0, 43, 42, 1), (14, 40, 43, 0), (80, 81, 82, 83), (13, 45, 44, 12), (15, 46, 45, 13), (14, 47, 46, 15), (12, 44, 47, 14), (23, 55, 54, 22), (20, 52, 55, 23), (25, 57, 56, 24), (26, 58, 57, 25), (27, 59, 58, 26), (24, 56, 59, 27), (29, 61, 60, 28), (30, 62, 61, 29), (31, 63, 62, 30), (28, 60, 63, 31), (33, 65, 64, 32), (34, 66, 65, 33), (35, 67, 66, 34), (32, 64, 67, 35), (37, 69, 68, 36), (38, 70, 69, 37), (39, 71, 70, 38), (36, 68, 71, 39), (41, 73, 72, 40), (42, 74, 73, 41), (43, 75, 74, 42), (40, 72, 75, 43), (45, 77, 76, 44), (46, 78, 77, 45), (47, 79, 78, 46), (44, 76, 79, 47), (51, 87, 86, 50), (48, 84, 87, 51), (88, 89, 90, 91), (57, 89, 88, 56), (58, 90, 89, 57), (59, 91, 90, 58), (56, 88, 91, 59), (92, 93, 94, 95), (61, 93, 92, 60), (62, 94, 93, 61), (63, 95, 94, 62), (60, 92, 95, 63), (96, 97, 98, 99), (65, 97, 96, 64), (66, 98, 97, 65), (67, 99, 98, 66), (64, 96, 99, 67), (100, 101, 102, 103), (69, 101, 100, 68), (70, 102, 101, 69), (71, 103, 102, 70), (68, 100, 103, 71), (104, 105, 106, 107), (73, 105, 104, 72), (74, 106, 105, 73), (75, 107, 106, 74), (72, 104, 107, 75), (108, 109, 110, 111), (77, 109, 108, 76), (78, 110, 109, 77), (79, 111, 110, 78), (76, 108, 111, 79)])
me_cylinder_001.materials.append(mat_material_001)
me_cylinder_001.use_remesh_preserve_volume = False
me_cylinder_001.use_remesh_preserve_attributes = False
me_cylinder_001.use_mirror_vertex_groups = False
me_cylinder_001.update()
me_cylinder_027 = bpy.data.meshes.new('Cylinder.027')
me_cylinder_027.from_pydata([(0.0, 0.2327, -0.3851), (0.0, 0.2327, 1.223), (0.2016, 0.1164, -0.3851), (0.2016, 0.1164, 1.554), (0.2016, -0.1164, -0.3851), (0.2016, -0.1164, 1.554), (-2.035e-08, -0.2327, -0.3851), (-2.035e-08, -0.2327, 1.223), (-0.2016, -0.1164, -0.3851), (-0.2016, -0.1164, 0.8918), (-0.2016, 0.1164, -0.3851), (-0.2016, 0.1164, 0.8918)], [], [(0, 1, 3, 2), (2, 3, 5, 4), (4, 5, 7, 6), (6, 7, 9, 8), (3, 1, 11, 9, 7, 5), (10, 11, 1, 0), (8, 9, 11, 10), (0, 2, 4, 6, 8, 10)])
me_cylinder_027.materials.append(mat_material_002)
me_cylinder_027.use_remesh_preserve_volume = False
me_cylinder_027.use_remesh_preserve_attributes = False
me_cylinder_027.use_mirror_vertex_groups = False
me_cylinder_027.update()
me_cylinder_023 = bpy.data.meshes.new('Cylinder.023')
me_cylinder_023.from_pydata([(0.0, 0.2327, -0.3851), (0.0, 0.2327, 1.223), (0.2016, 0.1164, -0.3851), (0.2016, 0.1164, 1.554), (0.2016, -0.1164, -0.3851), (0.2016, -0.1164, 1.554), (-2.035e-08, -0.2327, -0.3851), (-2.035e-08, -0.2327, 1.223), (-0.2016, -0.1164, -0.3851), (-0.2016, -0.1164, 0.8918), (-0.2016, 0.1164, -0.3851), (-0.2016, 0.1164, 0.8918)], [], [(0, 1, 3, 2), (2, 3, 5, 4), (4, 5, 7, 6), (6, 7, 9, 8), (3, 1, 11, 9, 7, 5), (10, 11, 1, 0), (8, 9, 11, 10), (0, 2, 4, 6, 8, 10)])
me_cylinder_023.materials.append(mat_material_002)
me_cylinder_023.use_remesh_preserve_volume = False
me_cylinder_023.use_remesh_preserve_attributes = False
me_cylinder_023.use_mirror_vertex_groups = False
me_cylinder_023.update()
me_cylinder_022 = bpy.data.meshes.new('Cylinder.022')
me_cylinder_022.from_pydata([(0.0, 0.2327, -0.3851), (0.0, 0.2327, 1.223), (0.2016, 0.1164, -0.3851), (0.2016, 0.1164, 1.554), (0.2016, -0.1164, -0.3851), (0.2016, -0.1164, 1.554), (-2.035e-08, -0.2327, -0.3851), (-2.035e-08, -0.2327, 1.223), (-0.2016, -0.1164, -0.3851), (-0.2016, -0.1164, 0.8918), (-0.2016, 0.1164, -0.3851), (-0.2016, 0.1164, 0.8918)], [], [(0, 1, 3, 2), (2, 3, 5, 4), (4, 5, 7, 6), (6, 7, 9, 8), (3, 1, 11, 9, 7, 5), (10, 11, 1, 0), (8, 9, 11, 10), (0, 2, 4, 6, 8, 10)])
me_cylinder_022.materials.append(mat_material_002)
me_cylinder_022.use_remesh_preserve_volume = False
me_cylinder_022.use_remesh_preserve_attributes = False
me_cylinder_022.use_mirror_vertex_groups = False
me_cylinder_022.update()
me_cylinder_021 = bpy.data.meshes.new('Cylinder.021')
me_cylinder_021.from_pydata([(0.0, 0.2327, -0.3851), (0.0, 0.2327, 1.223), (0.2016, 0.1164, -0.3851), (0.2016, 0.1164, 1.554), (0.2016, -0.1164, -0.3851), (0.2016, -0.1164, 1.554), (-2.035e-08, -0.2327, -0.3851), (-2.035e-08, -0.2327, 1.223), (-0.2016, -0.1164, -0.3851), (-0.2016, -0.1164, 0.8918), (-0.2016, 0.1164, -0.3851), (-0.2016, 0.1164, 0.8918)], [], [(0, 1, 3, 2), (2, 3, 5, 4), (4, 5, 7, 6), (6, 7, 9, 8), (3, 1, 11, 9, 7, 5), (10, 11, 1, 0), (8, 9, 11, 10), (0, 2, 4, 6, 8, 10)])
me_cylinder_021.materials.append(mat_material_002)
me_cylinder_021.use_remesh_preserve_volume = False
me_cylinder_021.use_remesh_preserve_attributes = False
me_cylinder_021.use_mirror_vertex_groups = False
me_cylinder_021.update()
me_cylinder_015 = bpy.data.meshes.new('Cylinder.015')
me_cylinder_015.from_pydata([(0.0, 0.2327, -0.3851), (0.0, 0.2327, 1.223), (0.2016, 0.1164, -0.3851), (0.2016, 0.1164, 1.554), (0.2016, -0.1164, -0.3851), (0.2016, -0.1164, 1.554), (-2.035e-08, -0.2327, -0.3851), (-2.035e-08, -0.2327, 1.223), (-0.2016, -0.1164, -0.3851), (-0.2016, -0.1164, 0.8918), (-0.2016, 0.1164, -0.3851), (-0.2016, 0.1164, 0.8918)], [], [(0, 1, 3, 2), (2, 3, 5, 4), (4, 5, 7, 6), (6, 7, 9, 8), (3, 1, 11, 9, 7, 5), (10, 11, 1, 0), (8, 9, 11, 10), (0, 2, 4, 6, 8, 10)])
me_cylinder_015.materials.append(mat_material_002)
me_cylinder_015.use_remesh_preserve_volume = False
me_cylinder_015.use_remesh_preserve_attributes = False
me_cylinder_015.use_mirror_vertex_groups = False
me_cylinder_015.update()
me_cylinder_014 = bpy.data.meshes.new('Cylinder.014')
me_cylinder_014.from_pydata([(0.0, 0.2327, -0.3851), (0.0, 0.2327, 1.223), (0.2016, 0.1164, -0.3851), (0.2016, 0.1164, 1.554), (0.2016, -0.1164, -0.3851), (0.2016, -0.1164, 1.554), (-2.035e-08, -0.2327, -0.3851), (-2.035e-08, -0.2327, 1.223), (-0.2016, -0.1164, -0.3851), (-0.2016, -0.1164, 0.8918), (-0.2016, 0.1164, -0.3851), (-0.2016, 0.1164, 0.8918)], [], [(0, 1, 3, 2), (2, 3, 5, 4), (4, 5, 7, 6), (6, 7, 9, 8), (3, 1, 11, 9, 7, 5), (10, 11, 1, 0), (8, 9, 11, 10), (0, 2, 4, 6, 8, 10)])
me_cylinder_014.materials.append(mat_material_002)
me_cylinder_014.use_remesh_preserve_volume = False
me_cylinder_014.use_remesh_preserve_attributes = False
me_cylinder_014.use_mirror_vertex_groups = False
me_cylinder_014.update()
me_cylinder_013 = bpy.data.meshes.new('Cylinder.013')
me_cylinder_013.from_pydata([(0.0, 0.2327, -0.3851), (0.0, 0.2327, 1.223), (0.2016, 0.1164, -0.3851), (0.2016, 0.1164, 1.554), (0.2016, -0.1164, -0.3851), (0.2016, -0.1164, 1.554), (-2.035e-08, -0.2327, -0.3851), (-2.035e-08, -0.2327, 1.223), (-0.2016, -0.1164, -0.3851), (-0.2016, -0.1164, 0.8918), (-0.2016, 0.1164, -0.3851), (-0.2016, 0.1164, 0.8918)], [], [(0, 1, 3, 2), (2, 3, 5, 4), (4, 5, 7, 6), (6, 7, 9, 8), (3, 1, 11, 9, 7, 5), (10, 11, 1, 0), (8, 9, 11, 10), (0, 2, 4, 6, 8, 10)])
me_cylinder_013.materials.append(mat_material_002)
me_cylinder_013.use_remesh_preserve_volume = False
me_cylinder_013.use_remesh_preserve_attributes = False
me_cylinder_013.use_mirror_vertex_groups = False
me_cylinder_013.update()
me_cylinder_012 = bpy.data.meshes.new('Cylinder.012')
me_cylinder_012.from_pydata([(0.0, 0.2327, -0.3851), (0.0, 0.2327, 1.223), (0.2016, 0.1164, -0.3851), (0.2016, 0.1164, 1.554), (0.2016, -0.1164, -0.3851), (0.2016, -0.1164, 1.554), (-2.035e-08, -0.2327, -0.3851), (-2.035e-08, -0.2327, 1.223), (-0.2016, -0.1164, -0.3851), (-0.2016, -0.1164, 0.8918), (-0.2016, 0.1164, -0.3851), (-0.2016, 0.1164, 0.8918)], [], [(0, 1, 3, 2), (2, 3, 5, 4), (4, 5, 7, 6), (6, 7, 9, 8), (3, 1, 11, 9, 7, 5), (10, 11, 1, 0), (8, 9, 11, 10), (0, 2, 4, 6, 8, 10)])
me_cylinder_012.materials.append(mat_material_002)
me_cylinder_012.use_remesh_preserve_volume = False
me_cylinder_012.use_remesh_preserve_attributes = False
me_cylinder_012.use_mirror_vertex_groups = False
me_cylinder_012.update()
me_cylinder_011 = bpy.data.meshes.new('Cylinder.011')
me_cylinder_011.from_pydata([(0.0, 0.2327, -0.3851), (0.0, 0.2327, 1.223), (0.2016, 0.1164, -0.3851), (0.2016, 0.1164, 1.554), (0.2016, -0.1164, -0.3851), (0.2016, -0.1164, 1.554), (-2.035e-08, -0.2327, -0.3851), (-2.035e-08, -0.2327, 1.223), (-0.2016, -0.1164, -0.3851), (-0.2016, -0.1164, 0.8918), (-0.2016, 0.1164, -0.3851), (-0.2016, 0.1164, 0.8918)], [], [(0, 1, 3, 2), (2, 3, 5, 4), (4, 5, 7, 6), (6, 7, 9, 8), (3, 1, 11, 9, 7, 5), (10, 11, 1, 0), (8, 9, 11, 10), (0, 2, 4, 6, 8, 10)])
me_cylinder_011.materials.append(mat_material_002)
me_cylinder_011.use_remesh_preserve_volume = False
me_cylinder_011.use_remesh_preserve_attributes = False
me_cylinder_011.use_mirror_vertex_groups = False
me_cylinder_011.update()
me_cylinder_010 = bpy.data.meshes.new('Cylinder.010')
me_cylinder_010.from_pydata([(0.0, 0.2327, -0.3851), (0.0, 0.2327, 1.223), (0.2016, 0.1164, -0.3851), (0.2016, 0.1164, 1.554), (0.2016, -0.1164, -0.3851), (0.2016, -0.1164, 1.554), (-2.035e-08, -0.2327, -0.3851), (-2.035e-08, -0.2327, 1.223), (-0.2016, -0.1164, -0.3851), (-0.2016, -0.1164, 0.8918), (-0.2016, 0.1164, -0.3851), (-0.2016, 0.1164, 0.8918)], [], [(0, 1, 3, 2), (2, 3, 5, 4), (4, 5, 7, 6), (6, 7, 9, 8), (3, 1, 11, 9, 7, 5), (10, 11, 1, 0), (8, 9, 11, 10), (0, 2, 4, 6, 8, 10)])
me_cylinder_010.materials.append(mat_material_002)
me_cylinder_010.use_remesh_preserve_volume = False
me_cylinder_010.use_remesh_preserve_attributes = False
me_cylinder_010.use_mirror_vertex_groups = False
me_cylinder_010.update()
me_cylinder_009 = bpy.data.meshes.new('Cylinder.009')
me_cylinder_009.from_pydata([(0.0, 0.2327, -0.3851), (0.0, 0.2327, 1.223), (0.2016, 0.1164, -0.3851), (0.2016, 0.1164, 1.554), (0.2016, -0.1164, -0.3851), (0.2016, -0.1164, 1.554), (-2.035e-08, -0.2327, -0.3851), (-2.035e-08, -0.2327, 1.223), (-0.2016, -0.1164, -0.3851), (-0.2016, -0.1164, 0.8918), (-0.2016, 0.1164, -0.3851), (-0.2016, 0.1164, 0.8918)], [], [(0, 1, 3, 2), (2, 3, 5, 4), (4, 5, 7, 6), (6, 7, 9, 8), (3, 1, 11, 9, 7, 5), (10, 11, 1, 0), (8, 9, 11, 10), (0, 2, 4, 6, 8, 10)])
me_cylinder_009.materials.append(mat_material_002)
me_cylinder_009.use_remesh_preserve_volume = False
me_cylinder_009.use_remesh_preserve_attributes = False
me_cylinder_009.use_mirror_vertex_groups = False
me_cylinder_009.update()
me_cylinder_007 = bpy.data.meshes.new('Cylinder.007')
me_cylinder_007.from_pydata([(0.0, 0.2327, -0.3851), (0.0, 0.2327, 1.223), (0.2016, 0.1164, -0.3851), (0.2016, 0.1164, 1.554), (0.2016, -0.1164, -0.3851), (0.2016, -0.1164, 1.554), (-2.035e-08, -0.2327, -0.3851), (-2.035e-08, -0.2327, 1.223), (-0.2016, -0.1164, -0.3851), (-0.2016, -0.1164, 0.8918), (-0.2016, 0.1164, -0.3851), (-0.2016, 0.1164, 0.8918)], [], [(0, 1, 3, 2), (2, 3, 5, 4), (4, 5, 7, 6), (6, 7, 9, 8), (3, 1, 11, 9, 7, 5), (10, 11, 1, 0), (8, 9, 11, 10), (0, 2, 4, 6, 8, 10)])
me_cylinder_007.materials.append(mat_material_002)
me_cylinder_007.use_remesh_preserve_volume = False
me_cylinder_007.use_remesh_preserve_attributes = False
me_cylinder_007.use_mirror_vertex_groups = False
me_cylinder_007.update()
me_cylinder_006 = bpy.data.meshes.new('Cylinder.006')
me_cylinder_006.from_pydata([(0.0, 0.2327, -0.3851), (0.0, 0.2327, 1.223), (0.2016, 0.1164, -0.3851), (0.2016, 0.1164, 1.554), (0.2016, -0.1164, -0.3851), (0.2016, -0.1164, 1.554), (-2.035e-08, -0.2327, -0.3851), (-2.035e-08, -0.2327, 1.223), (-0.2016, -0.1164, -0.3851), (-0.2016, -0.1164, 0.8918), (-0.2016, 0.1164, -0.3851), (-0.2016, 0.1164, 0.8918)], [], [(0, 1, 3, 2), (2, 3, 5, 4), (4, 5, 7, 6), (6, 7, 9, 8), (3, 1, 11, 9, 7, 5), (10, 11, 1, 0), (8, 9, 11, 10), (0, 2, 4, 6, 8, 10)])
me_cylinder_006.materials.append(mat_material_002)
me_cylinder_006.use_remesh_preserve_volume = False
me_cylinder_006.use_remesh_preserve_attributes = False
me_cylinder_006.use_mirror_vertex_groups = False
me_cylinder_006.update()

# ---- objects
ob_cylinder_017 = bpy.data.objects.new('Cylinder.017', me_cylinder_034)
ob_cylinder_016 = bpy.data.objects.new('Cylinder.016', me_cylinder_033)
ob_cylinder_015 = bpy.data.objects.new('Cylinder.015', me_cylinder_032)
ob_cylinder_007 = bpy.data.objects.new('Cylinder.007', me_cylinder_031)
ob_cube_009 = bpy.data.objects.new('Cube.009', me_cube_009)
ob_cube_008 = bpy.data.objects.new('Cube.008', me_cube_008)
ob_cube_007 = bpy.data.objects.new('Cube.007', me_cube_007)
ob_cube_006 = bpy.data.objects.new('Cube.006', me_cube_006)
ob_cube_005 = bpy.data.objects.new('Cube.005', me_cube_005)
ob_cylinder_030 = bpy.data.objects.new('Cylinder.030', me_cylinder_030)
ob_cylinder_029 = bpy.data.objects.new('Cylinder.029', me_cylinder_029)
ob_cylinder_028 = bpy.data.objects.new('Cylinder.028', me_cylinder_028)
ob_cylinder_027 = bpy.data.objects.new('Cylinder.027', me_cylinder_001)
ob_point_001 = bpy.data.objects.new('Point.001', light_point_001)
ob_point = bpy.data.objects.new('Point', light_point)
ob_cylinder_026 = bpy.data.objects.new('Cylinder.026', me_cylinder_027)
ob_cylinder_022 = bpy.data.objects.new('Cylinder.022', me_cylinder_023)
ob_cylinder_021 = bpy.data.objects.new('Cylinder.021', me_cylinder_022)
ob_cylinder_020 = bpy.data.objects.new('Cylinder.020', me_cylinder_021)
ob_cylinder_014 = bpy.data.objects.new('Cylinder.014', me_cylinder_015)
ob_cylinder_013 = bpy.data.objects.new('Cylinder.013', me_cylinder_014)
ob_cylinder_012 = bpy.data.objects.new('Cylinder.012', me_cylinder_013)
ob_cylinder_011 = bpy.data.objects.new('Cylinder.011', me_cylinder_012)
ob_cylinder_010 = bpy.data.objects.new('Cylinder.010', me_cylinder_011)
ob_cylinder_009 = bpy.data.objects.new('Cylinder.009', me_cylinder_010)
ob_cylinder_008 = bpy.data.objects.new('Cylinder.008', me_cylinder_009)
ob_cylinder_006 = bpy.data.objects.new('Cylinder.006', me_cylinder_007)
ob_cylinder_005 = bpy.data.objects.new('Cylinder.005', me_cylinder_006)
ob_sun = bpy.data.objects.new('Sun', light_sun)
ob_lamp = bpy.data.objects.new('Lamp', light_lamp)
ob_camera = bpy.data.objects.new('Camera', cam_camera)

# ---- transforms, parenting, visibility, modifiers, constraints
ob_cylinder_017.location = (0.4651, -1.451, -0.4219)
ob_cylinder_017.rotation_euler = (0.0, -0.0, -0.7182)
ob_cylinder_017.scale = (0.4077, 0.4077, 0.4077)
ob_cylinder_017.lineart.crease_threshold = 0.0
_m = ob_cylinder_017.modifiers.new('Bevel', 'BEVEL')
_m.width = 0.02
_m.width_pct = 0.02
_m.limit_method = 'NONE'
_m.spread = 0.0
ob_cylinder_016.location = (0.5823, -1.217, -0.4219)
ob_cylinder_016.rotation_euler = (0.0, -0.0, -0.8191)
ob_cylinder_016.scale = (0.4307, 0.4307, 0.4307)
ob_cylinder_016.lineart.crease_threshold = 0.0
_m = ob_cylinder_016.modifiers.new('Bevel', 'BEVEL')
_m.width = 0.02
_m.width_pct = 0.02
_m.limit_method = 'NONE'
_m.spread = 0.0
ob_cylinder_015.location = (0.334, -1.205, -0.3468)
ob_cylinder_015.rotation_euler = (0.0, -0.0, -6.884)
ob_cylinder_015.scale = (0.7406, 0.7406, 0.7406)
ob_cylinder_015.lineart.crease_threshold = 0.0
_m = ob_cylinder_015.modifiers.new('Bevel', 'BEVEL')
_m.width = 0.02
_m.width_pct = 0.02
_m.limit_method = 'NONE'
_m.spread = 0.0
ob_cylinder_007.location = (0.7328, -1.415, -0.4219)
ob_cylinder_007.rotation_euler = (0.0, 0.0, -4.753)
ob_cylinder_007.scale = (0.5781, 0.5781, 0.5781)
ob_cylinder_007.lineart.crease_threshold = 0.0
_m = ob_cylinder_007.modifiers.new('Bevel', 'BEVEL')
_m.width = 0.02
_m.width_pct = 0.02
_m.limit_method = 'NONE'
_m.spread = 0.0
ob_cube_009.location = (-1.18, 0.4697, -0.5408)
ob_cube_009.rotation_euler = (0.0, -0.0, -0.3927)
ob_cube_009.scale = (0.3245, 0.3245, 0.3847)
ob_cube_009.lock_rotations_4d = False
ob_cube_009.empty_display_type = 'ARROWS'
ob_cube_009.lineart.crease_threshold = 0.0
_m = ob_cube_009.modifiers.new('Bevel', 'BEVEL')
_m.width = 0.02
_m.width_pct = 0.02
_m.segments = 2
_m.limit_method = 'NONE'
_m.spread = 0.0
ob_cube_008.location = (-1.18, 0.4697, -1.25)
ob_cube_008.rotation_euler = (0.0, -0.0, -0.3927)
ob_cube_008.scale = (0.3245, 0.3245, 0.3847)
ob_cube_008.lock_rotations_4d = False
ob_cube_008.empty_display_type = 'ARROWS'
ob_cube_008.lineart.crease_threshold = 0.0
_m = ob_cube_008.modifiers.new('Bevel', 'BEVEL')
_m.width = 0.02
_m.width_pct = 0.02
_m.segments = 2
_m.limit_method = 'NONE'
_m.spread = 0.0
ob_cube_007.location = (-1.259, -0.5316, -1.248)
ob_cube_007.rotation_euler = (0.0, -0.0, -1.178)
ob_cube_007.scale = (0.3831, 0.3831, 0.3831)
ob_cube_007.lock_rotations_4d = False
ob_cube_007.empty_display_type = 'ARROWS'
ob_cube_007.lineart.crease_threshold = 0.0
_m = ob_cube_007.modifiers.new('Bevel', 'BEVEL')
_m.width = 0.02
_m.width_pct = 0.02
_m.segments = 2
_m.limit_method = 'NONE'
_m.spread = 0.0
ob_cube_006.location = (0.5069, -1.268, -0.3351)
ob_cube_006.rotation_euler = (0.0, -0.0, -1.178)
ob_cube_006.scale = (0.3831, 0.3831, 0.3831)
ob_cube_006.lock_rotations_4d = False
ob_cube_006.empty_display_type = 'ARROWS'
ob_cube_006.lineart.crease_threshold = 0.0
_m = ob_cube_006.modifiers.new('Bevel', 'BEVEL')
_m.width = 0.02
_m.width_pct = 0.02
_m.segments = 2
_m.limit_method = 'NONE'
_m.spread = 0.0
ob_cube_005.location = (0.5069, -1.268, -1.248)
ob_cube_005.rotation_euler = (0.0, -0.0, -1.178)
ob_cube_005.scale = (0.3831, 0.3831, 0.3831)
ob_cube_005.lock_rotations_4d = False
ob_cube_005.empty_display_type = 'ARROWS'
ob_cube_005.lineart.crease_threshold = 0.0
_m = ob_cube_005.modifiers.new('Bevel', 'BEVEL')
_m.width = 0.02
_m.width_pct = 0.02
_m.segments = 2
_m.limit_method = 'NONE'
_m.spread = 0.0
ob_cylinder_030.location = (-0.01472, -0.01472, 1.337)
ob_cylinder_030.scale = (0.7111, 0.7111, 0.7111)
ob_cylinder_030.lineart.crease_threshold = 0.0
_m = ob_cylinder_030.modifiers.new('Bevel', 'BEVEL')
_m.width = 0.02
_m.width_pct = 0.02
_m.segments = 2
_m.limit_method = 'NONE'
_m.spread = 0.0
ob_cylinder_029.location = (-0.01472, -0.01472, 0.5716)
ob_cylinder_029.scale = (0.9919, 0.9919, 0.9919)
ob_cylinder_029.lineart.crease_threshold = 0.0
_m = ob_cylinder_029.modifiers.new('Bevel', 'BEVEL')
_m.width = 0.02
_m.width_pct = 0.02
_m.segments = 2
_m.limit_method = 'NONE'
_m.spread = 0.0
ob_cylinder_028.location = (-0.01472, -0.01472, -0.1349)
ob_cylinder_028.scale = (0.8923, 0.8923, 0.8923)
ob_cylinder_028.lineart.crease_threshold = 0.0
_m = ob_cylinder_028.modifiers.new('Bevel', 'BEVEL')
_m.width = 0.02
_m.width_pct = 0.02
_m.segments = 2
_m.limit_method = 'NONE'
_m.spread = 0.0
ob_cylinder_027.location = (-0.01472, -0.01472, -1.254)
ob_cylinder_027.lineart.crease_threshold = 0.0
_m = ob_cylinder_027.modifiers.new('Bevel', 'BEVEL')
_m.width = 0.02
_m.width_pct = 0.02
_m.segments = 2
_m.limit_method = 'NONE'
_m.spread = 0.0
ob_point_001.location = (1.92, 2.315, 3.147)
ob_point_001.lineart.crease_threshold = 0.0
ob_point.location = (-4.706, 0.1563, -0.1331)
ob_point.lineart.crease_threshold = 0.0
ob_cylinder_026.location = (0.3779, 0.1369, 2.02)
ob_cylinder_026.rotation_euler = (0.0, -0.0, -2.624)
ob_cylinder_026.scale = (0.4291, 0.4291, 0.4291)
ob_cylinder_026.lineart.crease_threshold = 0.0
_m = ob_cylinder_026.modifiers.new('Bevel', 'BEVEL')
_m.width = 0.02
_m.width_pct = 0.02
_m.limit_method = 'NONE'
_m.spread = 0.0
ob_cylinder_022.location = (0.1204, 0.3129, 1.811)
ob_cylinder_022.rotation_euler = (0.0, -0.0, -2.949)
ob_cylinder_022.scale = (0.2962, 0.2962, 0.2962)
ob_cylinder_022.lineart.crease_threshold = 0.0
_m = ob_cylinder_022.modifiers.new('Bevel', 'BEVEL')
_m.width = 0.02
_m.width_pct = 0.02
_m.limit_method = 'NONE'
_m.spread = 0.0
ob_cylinder_021.location = (0.1554, 0.09227, 1.785)
ob_cylinder_021.rotation_euler = (0.0, -0.0, -2.021)
ob_cylinder_021.scale = (0.6378, 0.6378, 0.6378)
ob_cylinder_021.lineart.crease_threshold = 0.0
_m = ob_cylinder_021.modifiers.new('Bevel', 'BEVEL')
_m.width = 0.02
_m.width_pct = 0.02
_m.limit_method = 'NONE'
_m.spread = 0.0
ob_cylinder_020.location = (0.3352, 0.3589, 1.656)
ob_cylinder_020.rotation_euler = (0.0, 0.0, -5.607)
ob_cylinder_020.scale = (0.5294, 0.5294, 0.5294)
ob_cylinder_020.lineart.crease_threshold = 0.0
_m = ob_cylinder_020.modifiers.new('Bevel', 'BEVEL')
_m.width = 0.02
_m.width_pct = 0.02
_m.limit_method = 'NONE'
_m.spread = 0.0
ob_cylinder_014.location = (-0.2651, -0.491, 1.171)
ob_cylinder_014.rotation_euler = (0.0, -0.0, -1.568)
ob_cylinder_014.scale = (0.3392, 0.3392, 0.5619)
ob_cylinder_014.lineart.crease_threshold = 0.0
_m = ob_cylinder_014.modifiers.new('Bevel', 'BEVEL')
_m.width = 0.02
_m.width_pct = 0.02
_m.limit_method = 'NONE'
_m.spread = 0.0
ob_cylinder_013.location = (-0.2573, 0.331, 1.171)
ob_cylinder_013.rotation_euler = (0.0, 0.0, -2.842)
ob_cylinder_013.scale = (0.6968, 0.6968, 0.6968)
ob_cylinder_013.lineart.crease_threshold = 0.0
_m = ob_cylinder_013.modifiers.new('Bevel', 'BEVEL')
_m.width = 0.02
_m.width_pct = 0.02
_m.limit_method = 'NONE'
_m.spread = 0.0
ob_cylinder_012.location = (-0.3363, -0.2069, 1.262)
ob_cylinder_012.rotation_euler = (0.0, 0.0, -4.973)
ob_cylinder_012.scale = (0.8926, 0.8926, 0.8926)
ob_cylinder_012.lineart.crease_threshold = 0.0
_m = ob_cylinder_012.modifiers.new('Bevel', 'BEVEL')
_m.width = 0.02
_m.width_pct = 0.02
_m.limit_method = 'NONE'
_m.spread = 0.0
ob_cylinder_011.location = (-0.05874, -0.3994, 0.994)
ob_cylinder_011.rotation_euler = (0.0, -0.0, -2.983)
ob_cylinder_011.scale = (0.6062, 0.6062, 0.6062)
ob_cylinder_011.lineart.crease_threshold = 0.0
_m = ob_cylinder_011.modifiers.new('Bevel', 'BEVEL')
_m.width = 0.02
_m.width_pct = 0.02
_m.limit_method = 'NONE'
_m.spread = 0.0
ob_cylinder_010.location = (0.2712, -0.236, 1.143)
ob_cylinder_010.rotation_euler = (0.0, -0.0, 0.6029)
ob_cylinder_010.scale = (0.7303, 0.7303, 0.7303)
ob_cylinder_010.lineart.crease_threshold = 0.0
_m = ob_cylinder_010.modifiers.new('Bevel', 'BEVEL')
_m.width = 0.02
_m.width_pct = 0.02
_m.limit_method = 'NONE'
_m.spread = 0.0
ob_cylinder_009.location = (0.181, -0.4753, 1.171)
ob_cylinder_009.rotation_euler = (0.0, -0.0, -0.3245)
ob_cylinder_009.scale = (0.3392, 0.3392, 0.3392)
ob_cylinder_009.lineart.crease_threshold = 0.0
_m = ob_cylinder_009.modifiers.new('Bevel', 'BEVEL')
_m.width = 0.02
_m.width_pct = 0.02
_m.limit_method = 'NONE'
_m.spread = 0.0
ob_cylinder_008.location = (-0.4217, 0.08046, 1.171)
ob_cylinder_008.rotation_euler = (0.0, -0.0, 1.092)
ob_cylinder_008.scale = (0.5192, 0.5192, 0.5192)
ob_cylinder_008.lineart.crease_threshold = 0.0
_m = ob_cylinder_008.modifiers.new('Bevel', 'BEVEL')
_m.width = 0.02
_m.width_pct = 0.02
_m.limit_method = 'NONE'
_m.spread = 0.0
ob_cylinder_006.location = (-0.1086, 0.04132, 1.171)
ob_cylinder_006.rotation_euler = (0.0, -0.0, 1.193)
ob_cylinder_006.scale = (0.4914, 0.4914, 0.4914)
ob_cylinder_006.lineart.crease_threshold = 0.0
_m = ob_cylinder_006.modifiers.new('Bevel', 'BEVEL')
_m.width = 0.02
_m.width_pct = 0.02
_m.limit_method = 'NONE'
_m.spread = 0.0
ob_cylinder_005.location = (0.02449, -0.1544, 1.411)
ob_cylinder_005.scale = (0.4914, 0.4914, 0.4914)
ob_cylinder_005.lineart.crease_threshold = 0.0
_m = ob_cylinder_005.modifiers.new('Bevel', 'BEVEL')
_m.width = 0.02
_m.width_pct = 0.02
_m.limit_method = 'NONE'
_m.spread = 0.0
ob_sun.location = (0.7973, 7.599, 4.7)
ob_sun.rotation_euler = (-0.4189, -0.1396, 0.2094)
ob_sun.hide_viewport = True
ob_sun.lineart.crease_threshold = 0.0
ob_lamp.location = (1.419, -4.577, 1.311)
ob_lamp.rotation_euler = (0.6503, 0.05522, 1.866)
ob_lamp.lock_rotations_4d = False
ob_lamp.empty_display_type = 'ARROWS'
ob_lamp.color = (0.0, 0.0, 0.0, 0.0)
ob_lamp.lineart.crease_threshold = 0.0
ob_camera.location = (-10.0, -10.0, 8.2)
ob_camera.rotation_euler = (1.047, 0.0, -0.7854)
ob_camera.lock_rotations_4d = False
ob_camera.empty_display_type = 'ARROWS'
ob_camera.color = (0.0, 0.0, 0.0, 0.0)
ob_camera.hide_viewport = True
ob_camera.display_type = 'WIRE'
ob_camera.lineart.crease_threshold = 0.0

# ---- collection membership
col_collection_1.objects.link(ob_cylinder_017)
col_collection_1.objects.link(ob_cylinder_016)
col_collection_1.objects.link(ob_cylinder_015)
col_collection_1.objects.link(ob_cylinder_007)
col_collection_1.objects.link(ob_cube_009)
col_collection_1.objects.link(ob_cube_008)
col_collection_1.objects.link(ob_cube_007)
col_collection_1.objects.link(ob_cube_006)
col_collection_1.objects.link(ob_cube_005)
col_collection_1.objects.link(ob_cylinder_030)
col_collection_1.objects.link(ob_cylinder_029)
col_collection_1.objects.link(ob_cylinder_028)
col_collection_1.objects.link(ob_cylinder_027)
col_collection_1.objects.link(ob_point_001)
col_collection_1.objects.link(ob_point)
col_collection_1.objects.link(ob_cylinder_026)
col_collection_1.objects.link(ob_cylinder_022)
col_collection_1.objects.link(ob_cylinder_021)
col_collection_1.objects.link(ob_cylinder_020)
col_collection_1.objects.link(ob_cylinder_014)
col_collection_1.objects.link(ob_cylinder_013)
col_collection_1.objects.link(ob_cylinder_012)
col_collection_1.objects.link(ob_cylinder_011)
col_collection_1.objects.link(ob_cylinder_010)
col_collection_1.objects.link(ob_cylinder_009)
col_collection_1.objects.link(ob_cylinder_008)
col_collection_1.objects.link(ob_cylinder_006)
col_collection_1.objects.link(ob_cylinder_005)
col_collection_1.objects.link(ob_sun)
col_collection_1.objects.link(ob_lamp)
col_collection_1.objects.link(ob_camera)

# ---- scene / render settings (as saved in the file)
scene.camera = ob_camera
scene.frame_start = 1; scene.frame_end = 250; scene.frame_set(1)
scene.render.engine = 'BLENDER_EEVEE_NEXT'
scene.render.image_settings.compression = 90
scene.render.resolution_x = 1600
scene.render.resolution_y = 1600
scene.render.resolution_percentage = 50
scene.render.dither_intensity = 0.0
scene.render.film_transparent = True
scene.render.bake_margin = 2
scene.render.bake_bias = 0.0
scene.cycles.use_denoising = False
scene.cycles.samples = 10
scene.cycles.sampling_pattern = 'TABULATED_SOBOL'
scene.cycles.light_sampling_threshold = 0.0
scene.cycles.use_adaptive_sampling = False
scene.cycles.use_light_tree = False
scene.cycles.blur_glossy = 0.0
scene.cycles.volume_bounces = 1
scene.cycles.pixel_filter_type = 'GAUSSIAN'
scene.cycles.sample_clamp_indirect = 0.0
scene.view_settings.view_transform = 'Standard'
bpy.context.view_layer.update()
